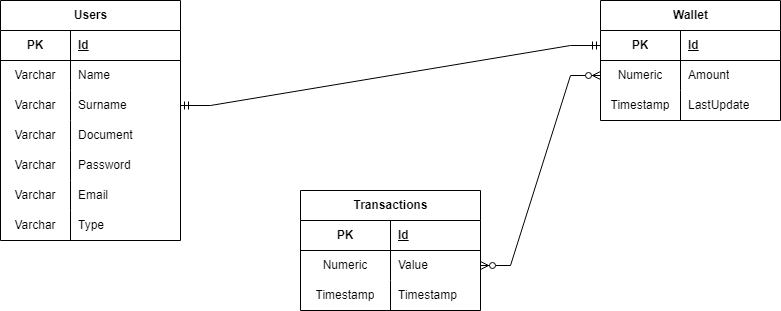

The diagram above was exported from draw.io. Its source (the exported page's mxGraphModel, read from the mxfile embedded in the PNG):
<mxGraphModel dx="1434" dy="833" grid="1" gridSize="10" guides="1" tooltips="1" connect="1" arrows="1" fold="1" page="1" pageScale="1" pageWidth="1169" pageHeight="827" math="0" shadow="0">
  <root>
    <mxCell id="0" />
    <mxCell id="1" parent="0" />
    <mxCell id="poDjfiMRALgkF7V0GCbU-26" value="Users" style="shape=table;startSize=30;container=1;collapsible=1;childLayout=tableLayout;fixedRows=1;rowLines=0;fontStyle=1;align=center;resizeLast=1;html=1;" vertex="1" parent="1">
      <mxGeometry x="120" y="80" width="180" height="240" as="geometry" />
    </mxCell>
    <mxCell id="poDjfiMRALgkF7V0GCbU-27" value="" style="shape=tableRow;horizontal=0;startSize=0;swimlaneHead=0;swimlaneBody=0;fillColor=none;collapsible=0;dropTarget=0;points=[[0,0.5],[1,0.5]];portConstraint=eastwest;top=0;left=0;right=0;bottom=1;" vertex="1" parent="poDjfiMRALgkF7V0GCbU-26">
      <mxGeometry y="30" width="180" height="30" as="geometry" />
    </mxCell>
    <mxCell id="poDjfiMRALgkF7V0GCbU-28" value="PK" style="shape=partialRectangle;connectable=0;fillColor=none;top=0;left=0;bottom=0;right=0;fontStyle=1;overflow=hidden;whiteSpace=wrap;html=1;" vertex="1" parent="poDjfiMRALgkF7V0GCbU-27">
      <mxGeometry width="70" height="30" as="geometry">
        <mxRectangle width="70" height="30" as="alternateBounds" />
      </mxGeometry>
    </mxCell>
    <mxCell id="poDjfiMRALgkF7V0GCbU-29" value="Id" style="shape=partialRectangle;connectable=0;fillColor=none;top=0;left=0;bottom=0;right=0;align=left;spacingLeft=6;fontStyle=5;overflow=hidden;whiteSpace=wrap;html=1;" vertex="1" parent="poDjfiMRALgkF7V0GCbU-27">
      <mxGeometry x="70" width="110" height="30" as="geometry">
        <mxRectangle width="110" height="30" as="alternateBounds" />
      </mxGeometry>
    </mxCell>
    <mxCell id="poDjfiMRALgkF7V0GCbU-30" value="" style="shape=tableRow;horizontal=0;startSize=0;swimlaneHead=0;swimlaneBody=0;fillColor=none;collapsible=0;dropTarget=0;points=[[0,0.5],[1,0.5]];portConstraint=eastwest;top=0;left=0;right=0;bottom=0;" vertex="1" parent="poDjfiMRALgkF7V0GCbU-26">
      <mxGeometry y="60" width="180" height="30" as="geometry" />
    </mxCell>
    <mxCell id="poDjfiMRALgkF7V0GCbU-31" value="Varchar" style="shape=partialRectangle;connectable=0;fillColor=none;top=0;left=0;bottom=0;right=0;editable=1;overflow=hidden;whiteSpace=wrap;html=1;" vertex="1" parent="poDjfiMRALgkF7V0GCbU-30">
      <mxGeometry width="70" height="30" as="geometry">
        <mxRectangle width="70" height="30" as="alternateBounds" />
      </mxGeometry>
    </mxCell>
    <mxCell id="poDjfiMRALgkF7V0GCbU-32" value="Name" style="shape=partialRectangle;connectable=0;fillColor=none;top=0;left=0;bottom=0;right=0;align=left;spacingLeft=6;overflow=hidden;whiteSpace=wrap;html=1;" vertex="1" parent="poDjfiMRALgkF7V0GCbU-30">
      <mxGeometry x="70" width="110" height="30" as="geometry">
        <mxRectangle width="110" height="30" as="alternateBounds" />
      </mxGeometry>
    </mxCell>
    <mxCell id="poDjfiMRALgkF7V0GCbU-33" value="" style="shape=tableRow;horizontal=0;startSize=0;swimlaneHead=0;swimlaneBody=0;fillColor=none;collapsible=0;dropTarget=0;points=[[0,0.5],[1,0.5]];portConstraint=eastwest;top=0;left=0;right=0;bottom=0;" vertex="1" parent="poDjfiMRALgkF7V0GCbU-26">
      <mxGeometry y="90" width="180" height="30" as="geometry" />
    </mxCell>
    <mxCell id="poDjfiMRALgkF7V0GCbU-34" value="Varchar" style="shape=partialRectangle;connectable=0;fillColor=none;top=0;left=0;bottom=0;right=0;editable=1;overflow=hidden;whiteSpace=wrap;html=1;" vertex="1" parent="poDjfiMRALgkF7V0GCbU-33">
      <mxGeometry width="70" height="30" as="geometry">
        <mxRectangle width="70" height="30" as="alternateBounds" />
      </mxGeometry>
    </mxCell>
    <mxCell id="poDjfiMRALgkF7V0GCbU-35" value="Surname" style="shape=partialRectangle;connectable=0;fillColor=none;top=0;left=0;bottom=0;right=0;align=left;spacingLeft=6;overflow=hidden;whiteSpace=wrap;html=1;" vertex="1" parent="poDjfiMRALgkF7V0GCbU-33">
      <mxGeometry x="70" width="110" height="30" as="geometry">
        <mxRectangle width="110" height="30" as="alternateBounds" />
      </mxGeometry>
    </mxCell>
    <mxCell id="poDjfiMRALgkF7V0GCbU-36" value="" style="shape=tableRow;horizontal=0;startSize=0;swimlaneHead=0;swimlaneBody=0;fillColor=none;collapsible=0;dropTarget=0;points=[[0,0.5],[1,0.5]];portConstraint=eastwest;top=0;left=0;right=0;bottom=0;" vertex="1" parent="poDjfiMRALgkF7V0GCbU-26">
      <mxGeometry y="120" width="180" height="30" as="geometry" />
    </mxCell>
    <mxCell id="poDjfiMRALgkF7V0GCbU-37" value="Varchar" style="shape=partialRectangle;connectable=0;fillColor=none;top=0;left=0;bottom=0;right=0;editable=1;overflow=hidden;whiteSpace=wrap;html=1;" vertex="1" parent="poDjfiMRALgkF7V0GCbU-36">
      <mxGeometry width="70" height="30" as="geometry">
        <mxRectangle width="70" height="30" as="alternateBounds" />
      </mxGeometry>
    </mxCell>
    <mxCell id="poDjfiMRALgkF7V0GCbU-38" value="Document" style="shape=partialRectangle;connectable=0;fillColor=none;top=0;left=0;bottom=0;right=0;align=left;spacingLeft=6;overflow=hidden;whiteSpace=wrap;html=1;" vertex="1" parent="poDjfiMRALgkF7V0GCbU-36">
      <mxGeometry x="70" width="110" height="30" as="geometry">
        <mxRectangle width="110" height="30" as="alternateBounds" />
      </mxGeometry>
    </mxCell>
    <mxCell id="poDjfiMRALgkF7V0GCbU-39" value="" style="shape=tableRow;horizontal=0;startSize=0;swimlaneHead=0;swimlaneBody=0;fillColor=none;collapsible=0;dropTarget=0;points=[[0,0.5],[1,0.5]];portConstraint=eastwest;top=0;left=0;right=0;bottom=0;" vertex="1" parent="poDjfiMRALgkF7V0GCbU-26">
      <mxGeometry y="150" width="180" height="30" as="geometry" />
    </mxCell>
    <mxCell id="poDjfiMRALgkF7V0GCbU-40" value="Varchar" style="shape=partialRectangle;connectable=0;fillColor=none;top=0;left=0;bottom=0;right=0;editable=1;overflow=hidden;whiteSpace=wrap;html=1;" vertex="1" parent="poDjfiMRALgkF7V0GCbU-39">
      <mxGeometry width="70" height="30" as="geometry">
        <mxRectangle width="70" height="30" as="alternateBounds" />
      </mxGeometry>
    </mxCell>
    <mxCell id="poDjfiMRALgkF7V0GCbU-41" value="Password" style="shape=partialRectangle;connectable=0;fillColor=none;top=0;left=0;bottom=0;right=0;align=left;spacingLeft=6;overflow=hidden;whiteSpace=wrap;html=1;" vertex="1" parent="poDjfiMRALgkF7V0GCbU-39">
      <mxGeometry x="70" width="110" height="30" as="geometry">
        <mxRectangle width="110" height="30" as="alternateBounds" />
      </mxGeometry>
    </mxCell>
    <mxCell id="poDjfiMRALgkF7V0GCbU-42" value="" style="shape=tableRow;horizontal=0;startSize=0;swimlaneHead=0;swimlaneBody=0;fillColor=none;collapsible=0;dropTarget=0;points=[[0,0.5],[1,0.5]];portConstraint=eastwest;top=0;left=0;right=0;bottom=0;" vertex="1" parent="poDjfiMRALgkF7V0GCbU-26">
      <mxGeometry y="180" width="180" height="30" as="geometry" />
    </mxCell>
    <mxCell id="poDjfiMRALgkF7V0GCbU-43" value="Varchar" style="shape=partialRectangle;connectable=0;fillColor=none;top=0;left=0;bottom=0;right=0;editable=1;overflow=hidden;whiteSpace=wrap;html=1;" vertex="1" parent="poDjfiMRALgkF7V0GCbU-42">
      <mxGeometry width="70" height="30" as="geometry">
        <mxRectangle width="70" height="30" as="alternateBounds" />
      </mxGeometry>
    </mxCell>
    <mxCell id="poDjfiMRALgkF7V0GCbU-44" value="Email" style="shape=partialRectangle;connectable=0;fillColor=none;top=0;left=0;bottom=0;right=0;align=left;spacingLeft=6;overflow=hidden;whiteSpace=wrap;html=1;" vertex="1" parent="poDjfiMRALgkF7V0GCbU-42">
      <mxGeometry x="70" width="110" height="30" as="geometry">
        <mxRectangle width="110" height="30" as="alternateBounds" />
      </mxGeometry>
    </mxCell>
    <mxCell id="poDjfiMRALgkF7V0GCbU-45" value="" style="shape=tableRow;horizontal=0;startSize=0;swimlaneHead=0;swimlaneBody=0;fillColor=none;collapsible=0;dropTarget=0;points=[[0,0.5],[1,0.5]];portConstraint=eastwest;top=0;left=0;right=0;bottom=0;" vertex="1" parent="poDjfiMRALgkF7V0GCbU-26">
      <mxGeometry y="210" width="180" height="30" as="geometry" />
    </mxCell>
    <mxCell id="poDjfiMRALgkF7V0GCbU-46" value="Varchar" style="shape=partialRectangle;connectable=0;fillColor=none;top=0;left=0;bottom=0;right=0;editable=1;overflow=hidden;whiteSpace=wrap;html=1;" vertex="1" parent="poDjfiMRALgkF7V0GCbU-45">
      <mxGeometry width="70" height="30" as="geometry">
        <mxRectangle width="70" height="30" as="alternateBounds" />
      </mxGeometry>
    </mxCell>
    <mxCell id="poDjfiMRALgkF7V0GCbU-47" value="Type" style="shape=partialRectangle;connectable=0;fillColor=none;top=0;left=0;bottom=0;right=0;align=left;spacingLeft=6;overflow=hidden;whiteSpace=wrap;html=1;" vertex="1" parent="poDjfiMRALgkF7V0GCbU-45">
      <mxGeometry x="70" width="110" height="30" as="geometry">
        <mxRectangle width="110" height="30" as="alternateBounds" />
      </mxGeometry>
    </mxCell>
    <mxCell id="poDjfiMRALgkF7V0GCbU-48" value="Wallet" style="shape=table;startSize=30;container=1;collapsible=1;childLayout=tableLayout;fixedRows=1;rowLines=0;fontStyle=1;align=center;resizeLast=1;html=1;" vertex="1" parent="1">
      <mxGeometry x="720" y="80" width="180" height="120" as="geometry" />
    </mxCell>
    <mxCell id="poDjfiMRALgkF7V0GCbU-49" value="" style="shape=tableRow;horizontal=0;startSize=0;swimlaneHead=0;swimlaneBody=0;fillColor=none;collapsible=0;dropTarget=0;points=[[0,0.5],[1,0.5]];portConstraint=eastwest;top=0;left=0;right=0;bottom=1;" vertex="1" parent="poDjfiMRALgkF7V0GCbU-48">
      <mxGeometry y="30" width="180" height="30" as="geometry" />
    </mxCell>
    <mxCell id="poDjfiMRALgkF7V0GCbU-50" value="PK" style="shape=partialRectangle;connectable=0;fillColor=none;top=0;left=0;bottom=0;right=0;fontStyle=1;overflow=hidden;whiteSpace=wrap;html=1;" vertex="1" parent="poDjfiMRALgkF7V0GCbU-49">
      <mxGeometry width="80" height="30" as="geometry">
        <mxRectangle width="80" height="30" as="alternateBounds" />
      </mxGeometry>
    </mxCell>
    <mxCell id="poDjfiMRALgkF7V0GCbU-51" value="Id" style="shape=partialRectangle;connectable=0;fillColor=none;top=0;left=0;bottom=0;right=0;align=left;spacingLeft=6;fontStyle=5;overflow=hidden;whiteSpace=wrap;html=1;" vertex="1" parent="poDjfiMRALgkF7V0GCbU-49">
      <mxGeometry x="80" width="100" height="30" as="geometry">
        <mxRectangle width="100" height="30" as="alternateBounds" />
      </mxGeometry>
    </mxCell>
    <mxCell id="poDjfiMRALgkF7V0GCbU-52" value="" style="shape=tableRow;horizontal=0;startSize=0;swimlaneHead=0;swimlaneBody=0;fillColor=none;collapsible=0;dropTarget=0;points=[[0,0.5],[1,0.5]];portConstraint=eastwest;top=0;left=0;right=0;bottom=0;" vertex="1" parent="poDjfiMRALgkF7V0GCbU-48">
      <mxGeometry y="60" width="180" height="30" as="geometry" />
    </mxCell>
    <mxCell id="poDjfiMRALgkF7V0GCbU-53" value="Numeric" style="shape=partialRectangle;connectable=0;fillColor=none;top=0;left=0;bottom=0;right=0;editable=1;overflow=hidden;whiteSpace=wrap;html=1;" vertex="1" parent="poDjfiMRALgkF7V0GCbU-52">
      <mxGeometry width="80" height="30" as="geometry">
        <mxRectangle width="80" height="30" as="alternateBounds" />
      </mxGeometry>
    </mxCell>
    <mxCell id="poDjfiMRALgkF7V0GCbU-54" value="Amount" style="shape=partialRectangle;connectable=0;fillColor=none;top=0;left=0;bottom=0;right=0;align=left;spacingLeft=6;overflow=hidden;whiteSpace=wrap;html=1;" vertex="1" parent="poDjfiMRALgkF7V0GCbU-52">
      <mxGeometry x="80" width="100" height="30" as="geometry">
        <mxRectangle width="100" height="30" as="alternateBounds" />
      </mxGeometry>
    </mxCell>
    <mxCell id="poDjfiMRALgkF7V0GCbU-55" value="" style="shape=tableRow;horizontal=0;startSize=0;swimlaneHead=0;swimlaneBody=0;fillColor=none;collapsible=0;dropTarget=0;points=[[0,0.5],[1,0.5]];portConstraint=eastwest;top=0;left=0;right=0;bottom=0;" vertex="1" parent="poDjfiMRALgkF7V0GCbU-48">
      <mxGeometry y="90" width="180" height="30" as="geometry" />
    </mxCell>
    <mxCell id="poDjfiMRALgkF7V0GCbU-56" value="Timestamp" style="shape=partialRectangle;connectable=0;fillColor=none;top=0;left=0;bottom=0;right=0;editable=1;overflow=hidden;whiteSpace=wrap;html=1;" vertex="1" parent="poDjfiMRALgkF7V0GCbU-55">
      <mxGeometry width="80" height="30" as="geometry">
        <mxRectangle width="80" height="30" as="alternateBounds" />
      </mxGeometry>
    </mxCell>
    <mxCell id="poDjfiMRALgkF7V0GCbU-57" value="LastUpdate" style="shape=partialRectangle;connectable=0;fillColor=none;top=0;left=0;bottom=0;right=0;align=left;spacingLeft=6;overflow=hidden;whiteSpace=wrap;html=1;" vertex="1" parent="poDjfiMRALgkF7V0GCbU-55">
      <mxGeometry x="80" width="100" height="30" as="geometry">
        <mxRectangle width="100" height="30" as="alternateBounds" />
      </mxGeometry>
    </mxCell>
    <mxCell id="poDjfiMRALgkF7V0GCbU-70" value="Transactions" style="shape=table;startSize=30;container=1;collapsible=1;childLayout=tableLayout;fixedRows=1;rowLines=0;fontStyle=1;align=center;resizeLast=1;html=1;" vertex="1" parent="1">
      <mxGeometry x="420" y="270" width="180" height="120" as="geometry" />
    </mxCell>
    <mxCell id="poDjfiMRALgkF7V0GCbU-71" value="" style="shape=tableRow;horizontal=0;startSize=0;swimlaneHead=0;swimlaneBody=0;fillColor=none;collapsible=0;dropTarget=0;points=[[0,0.5],[1,0.5]];portConstraint=eastwest;top=0;left=0;right=0;bottom=1;" vertex="1" parent="poDjfiMRALgkF7V0GCbU-70">
      <mxGeometry y="30" width="180" height="30" as="geometry" />
    </mxCell>
    <mxCell id="poDjfiMRALgkF7V0GCbU-72" value="PK" style="shape=partialRectangle;connectable=0;fillColor=none;top=0;left=0;bottom=0;right=0;fontStyle=1;overflow=hidden;whiteSpace=wrap;html=1;" vertex="1" parent="poDjfiMRALgkF7V0GCbU-71">
      <mxGeometry width="90" height="30" as="geometry">
        <mxRectangle width="90" height="30" as="alternateBounds" />
      </mxGeometry>
    </mxCell>
    <mxCell id="poDjfiMRALgkF7V0GCbU-73" value="Id" style="shape=partialRectangle;connectable=0;fillColor=none;top=0;left=0;bottom=0;right=0;align=left;spacingLeft=6;fontStyle=5;overflow=hidden;whiteSpace=wrap;html=1;" vertex="1" parent="poDjfiMRALgkF7V0GCbU-71">
      <mxGeometry x="90" width="90" height="30" as="geometry">
        <mxRectangle width="90" height="30" as="alternateBounds" />
      </mxGeometry>
    </mxCell>
    <mxCell id="poDjfiMRALgkF7V0GCbU-74" value="" style="shape=tableRow;horizontal=0;startSize=0;swimlaneHead=0;swimlaneBody=0;fillColor=none;collapsible=0;dropTarget=0;points=[[0,0.5],[1,0.5]];portConstraint=eastwest;top=0;left=0;right=0;bottom=0;" vertex="1" parent="poDjfiMRALgkF7V0GCbU-70">
      <mxGeometry y="60" width="180" height="30" as="geometry" />
    </mxCell>
    <mxCell id="poDjfiMRALgkF7V0GCbU-75" value="Numeric" style="shape=partialRectangle;connectable=0;fillColor=none;top=0;left=0;bottom=0;right=0;editable=1;overflow=hidden;whiteSpace=wrap;html=1;" vertex="1" parent="poDjfiMRALgkF7V0GCbU-74">
      <mxGeometry width="90" height="30" as="geometry">
        <mxRectangle width="90" height="30" as="alternateBounds" />
      </mxGeometry>
    </mxCell>
    <mxCell id="poDjfiMRALgkF7V0GCbU-76" value="Value" style="shape=partialRectangle;connectable=0;fillColor=none;top=0;left=0;bottom=0;right=0;align=left;spacingLeft=6;overflow=hidden;whiteSpace=wrap;html=1;" vertex="1" parent="poDjfiMRALgkF7V0GCbU-74">
      <mxGeometry x="90" width="90" height="30" as="geometry">
        <mxRectangle width="90" height="30" as="alternateBounds" />
      </mxGeometry>
    </mxCell>
    <mxCell id="poDjfiMRALgkF7V0GCbU-77" value="" style="shape=tableRow;horizontal=0;startSize=0;swimlaneHead=0;swimlaneBody=0;fillColor=none;collapsible=0;dropTarget=0;points=[[0,0.5],[1,0.5]];portConstraint=eastwest;top=0;left=0;right=0;bottom=0;" vertex="1" parent="poDjfiMRALgkF7V0GCbU-70">
      <mxGeometry y="90" width="180" height="30" as="geometry" />
    </mxCell>
    <mxCell id="poDjfiMRALgkF7V0GCbU-78" value="Timestamp" style="shape=partialRectangle;connectable=0;fillColor=none;top=0;left=0;bottom=0;right=0;editable=1;overflow=hidden;whiteSpace=wrap;html=1;" vertex="1" parent="poDjfiMRALgkF7V0GCbU-77">
      <mxGeometry width="90" height="30" as="geometry">
        <mxRectangle width="90" height="30" as="alternateBounds" />
      </mxGeometry>
    </mxCell>
    <mxCell id="poDjfiMRALgkF7V0GCbU-79" value="Timestamp" style="shape=partialRectangle;connectable=0;fillColor=none;top=0;left=0;bottom=0;right=0;align=left;spacingLeft=6;overflow=hidden;whiteSpace=wrap;html=1;" vertex="1" parent="poDjfiMRALgkF7V0GCbU-77">
      <mxGeometry x="90" width="90" height="30" as="geometry">
        <mxRectangle width="90" height="30" as="alternateBounds" />
      </mxGeometry>
    </mxCell>
    <mxCell id="poDjfiMRALgkF7V0GCbU-85" value="" style="edgeStyle=entityRelationEdgeStyle;fontSize=12;html=1;endArrow=ERmandOne;startArrow=ERmandOne;rounded=0;entryX=0;entryY=0.5;entryDx=0;entryDy=0;exitX=1;exitY=0.5;exitDx=0;exitDy=0;" edge="1" parent="1" source="poDjfiMRALgkF7V0GCbU-33" target="poDjfiMRALgkF7V0GCbU-49">
      <mxGeometry width="100" height="100" relative="1" as="geometry">
        <mxPoint x="370" y="280" as="sourcePoint" />
        <mxPoint x="500" y="130" as="targetPoint" />
      </mxGeometry>
    </mxCell>
    <mxCell id="poDjfiMRALgkF7V0GCbU-89" value="" style="edgeStyle=entityRelationEdgeStyle;fontSize=12;html=1;endArrow=ERzeroToMany;endFill=1;startArrow=ERzeroToMany;rounded=0;exitX=1;exitY=0.5;exitDx=0;exitDy=0;entryX=0;entryY=0.5;entryDx=0;entryDy=0;" edge="1" parent="1" source="poDjfiMRALgkF7V0GCbU-74" target="poDjfiMRALgkF7V0GCbU-52">
      <mxGeometry width="100" height="100" relative="1" as="geometry">
        <mxPoint x="740" y="380" as="sourcePoint" />
        <mxPoint x="840" y="280" as="targetPoint" />
      </mxGeometry>
    </mxCell>
  </root>
</mxGraphModel>